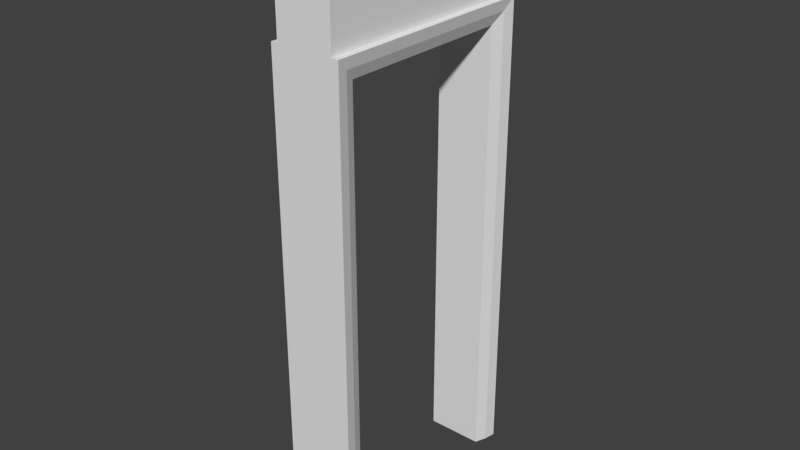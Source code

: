 # Source: LODA_SM_Wall_Door1x2.5x0.25.blend  (saved by Blender 2.78.0; exported with 4.5.12 LTS)
import bpy
from mathutils import Matrix  # noqa: F401  (used for matrix-valued properties, if any)

bpy.ops.wm.read_factory_settings(use_empty=True)
scene = bpy.context.scene
scene.name = 'Scene'

# ---- collections
col_collection_1 = bpy.data.collections.new('Collection 1'); scene.collection.children.link(col_collection_1)
col_collection_1.hide_render = True
col_collection_1.hide_viewport = True
col_collection_2 = bpy.data.collections.new('Collection 2'); scene.collection.children.link(col_collection_2)

# ---- world
world_world = bpy.data.worlds.new('World'); scene.world = world_world
world_world.color = (0.05088, 0.05088, 0.05088)
world_world.use_sun_shadow = False
world_world.sun_shadow_jitter_overblur = 0.0
world_world.cycles.sampling_method = 'MANUAL'

# ---- meshes
me_lod_a_wall_1x2_5x_25 = bpy.data.meshes.new('LOD_A_Wall 1x2.5x.25')
me_lod_a_wall_1x2_5x_25.from_pydata([(0.0, 0.0, 0.0), (0.0, 0.0, 2.5), (0.0, 0.0, 1.5), (0.0, 1.0, 2.5), (0.0, 0.0, 2.25), (0.0, 1.0, 0.0), (0.0, 0.0, 0.75), (0.25, 1.0, 2.5), (0.25, 0.0, 2.5), (0.25, 0.0, 2.25), (0.25, 1.0, 0.0), (0.25, 0.0, 0.75), (0.25, 0.0, 1.5), (0.25, 0.0, 0.0), (0.0, 0.9, 2.5), (0.0, 0.1, 2.5), (0.25, 0.9, 2.5), (0.25, 0.1, 2.5), (0.0, 0.1, 0.0), (0.0, 0.9, 0.0), (0.25, 0.1, 0.0), (0.25, 0.9, 0.0), (0.0, 0.0, 2.0), (0.0, 1.0, 2.0), (0.25, 1.0, 2.0), (0.25, 0.0, 2.0), (0.0, 0.9, 2.0), (0.0, 0.1, 2.0), (0.25, 0.9, 2.0), (0.25, 0.1, 2.0)], [(4, 1), (6, 2), (9, 8), (2, 4), (0, 6), (11, 12), (12, 9), (13, 11)], [(23, 24, 10, 5), (29, 20, 18, 27), (3, 14, 16, 7), (29, 25, 13, 20), (23, 5, 19, 26), (19, 5, 10, 21), (15, 1, 8, 17), (22, 25, 8, 1), (27, 18, 0, 22), (14, 15, 17, 16), (0, 18, 20, 13), (28, 26, 19, 21), (24, 28, 21, 10), (27, 26, 28, 29), (16, 17, 29, 28), (7, 16, 28, 24), (15, 27, 22, 1), (0, 13, 25, 22), (3, 23, 26, 14), (17, 8, 25, 29), (14, 26, 27, 15), (3, 7, 24, 23)])
me_lod_a_wall_1x2_5x_25.use_remesh_preserve_volume = False
me_lod_a_wall_1x2_5x_25.use_remesh_preserve_attributes = False
me_lod_a_wall_1x2_5x_25.use_mirror_vertex_groups = False
me_lod_a_wall_1x2_5x_25.update()
me_lod_b_walldoor_1x2_5 = bpy.data.meshes.new('LOD_B_WallDoor 1x2.5')
me_lod_b_walldoor_1x2_5.from_pydata([(0.0, 0.0, 0.0), (0.0, 0.0, 2.5), (0.0, 0.0, 1.5), (0.0, 1.0, 2.5), (0.0, 0.0, 2.25), (0.0, 1.0, 0.0), (0.0, 0.0, 0.75), (0.25, 1.0, 2.5), (0.25, 0.0, 2.5), (0.25, 0.0, 2.25), (0.25, 1.0, 0.0), (0.25, 0.0, 0.75), (0.25, 0.0, 1.5), (0.25, 0.0, 0.0), (0.0, 0.9, 2.5), (0.0, 0.1, 2.5), (0.25, 0.9, 2.5), (0.25, 0.1, 2.5), (0.0, 0.1, 0.0), (0.0, 0.9, 0.0), (0.25, 0.1, 0.0), (0.25, 0.9, 0.0), (0.0, 0.0, 2.0), (0.0, 1.0, 2.0), (0.25, 1.0, 2.0), (0.25, 0.0, 2.0), (0.0, 0.9, 2.0), (0.0, 0.1, 2.0), (0.25, 0.9, 2.0), (0.25, 0.1, 2.0), (0.0, 1.0, 2.1), (0.25, 1.0, 2.1), (0.0, 0.9, 2.1), (0.0, 0.1, 2.1), (0.0, 0.0, 2.1), (0.25, 0.0, 2.1), (0.25, 0.9, 2.1), (0.25, 0.1, 2.1), (0.28, 1.0, 0.0), (0.28, 0.0, 0.0), (0.28, 1.0, 2.0), (0.28, 0.0, 2.0), (0.28, 1.0, 2.1), (0.28, 0.0, 2.1), (0.28, 0.9, 2.1), (0.28, 0.1, 2.1), (-0.03, 0.0, 0.0), (-0.03, 1.0, 0.0), (-0.03, 0.0, 2.0), (-0.03, 1.0, 2.0), (-0.03, 1.0, 2.1), (-0.03, 0.9, 2.1), (-0.03, 0.1, 2.1), (-0.03, 0.0, 2.1), (-0.03, 1.0, 2.0), (0.25, 0.9, 1.0), (0.25, 0.1, 1.0), (0.25, 0.5, 2.0), (0.28, 0.0, 1.0), (0.28, 1.0, 1.0), (0.28, 0.0, 2.05), (0.28, 1.0, 2.05), (0.28, 0.05, 2.1), (0.28, 0.95, 2.1), (0.28, 0.5, 2.1), (0.27, 0.05, 2.0), (0.27, 0.05, 0.0), (0.27, 0.05, 2.05), (0.27, 0.1, 2.05), (0.27, 0.9, 2.05), (0.27, 0.95, 2.05), (0.27, 0.95, 2.0), (0.27, 0.95, 0.0), (0.27, 0.95, 1.0), (0.27, 0.05, 1.0), (0.27, 0.5, 2.05), (0.0, 0.9, 1.0), (0.0, 0.1, 1.0), (-0.028, 0.95, 2.05), (-0.028, 0.05, 2.05), (-0.028, 0.05, 2.0), (-0.028, 0.05, 0.0), (-0.028, 0.1, 2.05), (-0.028, 0.9, 2.05), (0.0, 0.5, 2.0), (-0.028, 0.95, 2.0), (-0.028, 0.95, 0.0), (-0.03, 0.0, 1.0), (-0.03, 0.0, 2.05), (-0.03, 1.0, 1.0), (-0.03, 0.5, 2.1), (-0.03, 0.95, 2.1), (-0.03, 0.05, 2.1), (-0.03, 1.0, 2.05), (-0.028, 0.95, 1.0), (-0.028, 0.5, 2.05), (-0.028, 0.05, 1.0)], [(4, 1), (6, 2), (9, 8), (2, 4), (0, 6), (11, 12), (12, 9), (13, 11)], [(23, 24, 10, 5), (29, 56, 20, 18, 77, 27), (3, 14, 16, 7), (75, 64, 45, 68), (41, 65, 60), (19, 5, 10, 21), (15, 1, 8, 17), (34, 35, 8, 1), (74, 65, 41, 58), (14, 15, 17, 16), (0, 18, 20, 13), (28, 26, 76, 19, 21, 55), (50, 93, 78), (27, 84, 26, 28, 57, 29), (50, 78, 91), (53, 79, 88), (53, 92, 79), (0, 13, 25, 22), (96, 87, 48, 80), (95, 83, 26, 84), (94, 89, 47, 86), (30, 31, 24, 23), (3, 7, 31, 30), (14, 32, 33, 15), (17, 8, 35, 37), (3, 30, 32, 14), (15, 33, 34, 1), (7, 16, 36, 31), (16, 17, 37, 36), (22, 25, 35, 34), (36, 37, 45, 64, 44), (25, 13, 39, 58, 41), (24, 31, 42, 61, 40), (37, 35, 43, 62, 45), (24, 40, 59, 38, 10), (31, 36, 44, 63, 42), (35, 25, 41, 60, 43), (5, 47, 89, 49, 23), (0, 22, 48, 87, 46), (34, 33, 52, 92, 53), (22, 34, 53, 88, 48), (32, 30, 50, 91, 51), (33, 32, 51, 90, 52), (30, 23, 49, 50), (45, 62, 68), (44, 69, 63), (42, 70, 61), (73, 72, 38, 59), (10, 38, 72, 21), (20, 66, 39, 13), (0, 46, 81, 18), (5, 19, 86, 47), (71, 73, 59, 40), (28, 55, 73, 71), (55, 21, 72, 73), (61, 71, 40), (61, 70, 71), (70, 28, 71), (63, 70, 42), (63, 69, 70), (69, 28, 70), (68, 67, 29), (68, 62, 67), (62, 43, 67), (66, 74, 58, 39), (20, 56, 74, 66), (56, 29, 65, 74), (60, 67, 43), (60, 65, 67), (65, 29, 67), (57, 75, 68, 29), (28, 69, 75, 57), (69, 44, 64, 75), (76, 94, 86, 19), (26, 85, 94, 76), (85, 49, 89, 94), (82, 95, 84, 27), (52, 90, 95, 82), (90, 51, 83, 95), (77, 96, 80, 27), (18, 81, 96, 77), (81, 46, 87, 96), (79, 82, 27), (79, 92, 82), (92, 52, 82), (88, 80, 48), (88, 79, 80), (79, 27, 80), (91, 83, 51), (91, 78, 83), (78, 26, 83), (85, 93, 54, 49), (85, 78, 93), (78, 85, 26)])
me_lod_b_walldoor_1x2_5.use_remesh_preserve_volume = False
me_lod_b_walldoor_1x2_5.use_remesh_preserve_attributes = False
me_lod_b_walldoor_1x2_5.use_mirror_vertex_groups = False
me_lod_b_walldoor_1x2_5.update()

# ---- objects
ob_lod_a_sm_walldoor1x2_5x0_25 = bpy.data.objects.new('LOD_A_SM_WallDoor1x2.5x0.25', me_lod_a_wall_1x2_5x_25)
ob_lod_b_sm_walldoor1x2_5 = bpy.data.objects.new('LOD_B_SM_WallDoor1x2.5', me_lod_b_walldoor_1x2_5)

# ---- transforms, parenting, visibility, modifiers, constraints
ob_lod_a_sm_walldoor1x2_5x0_25.location = (0.004772, 0.002612, -0.006643)
ob_lod_a_sm_walldoor1x2_5x0_25.lineart.crease_threshold = 0.0
ob_lod_b_sm_walldoor1x2_5.location = (0.004772, 0.002612, -0.006643)
ob_lod_b_sm_walldoor1x2_5.lineart.crease_threshold = 0.0

# ---- collection membership
col_collection_1.objects.link(ob_lod_a_sm_walldoor1x2_5x0_25)
col_collection_2.objects.link(ob_lod_b_sm_walldoor1x2_5)

# ---- scene / render settings (as saved in the file)
scene.frame_start = 1; scene.frame_end = 250; scene.frame_set(1)
scene.render.engine = 'BLENDER_EEVEE_NEXT'
scene.render.resolution_percentage = 50
scene.render.dither_intensity = 0.0
scene.cycles.use_denoising = False
scene.cycles.samples = 128
scene.cycles.sampling_pattern = 'TABULATED_SOBOL'
scene.cycles.light_sampling_threshold = 0.0
scene.cycles.use_adaptive_sampling = False
scene.cycles.use_light_tree = False
scene.cycles.blur_glossy = 0.0
scene.cycles.sample_clamp_indirect = 0.0
scene.view_settings.view_transform = 'Standard'
bpy.context.view_layer.update()

# ---- added for rendering (the .blend has no active camera and no usable light): camera, sun
cam_auto = bpy.data.cameras.new('AutoCamera')
cam_auto.lens = 50.0
cam_auto.sensor_width = 36.0
cam_auto.clip_end = 1000.0
ob_auto_camera = bpy.data.objects.new('AutoCamera', cam_auto)
scene.collection.objects.link(ob_auto_camera)
ob_auto_camera.location = (2.64403, -2.51581, 3.25809)
ob_auto_camera.rotation_euler = (1.09748, -7.21219e-08, 0.694738)
scene.camera = ob_auto_camera
light_auto_sun = bpy.data.lights.new('AutoSun', 'SUN')
light_auto_sun.energy = 3.0
light_auto_sun.angle = 0.0523599
ob_auto_sun = bpy.data.objects.new('AutoSun', light_auto_sun)
scene.collection.objects.link(ob_auto_sun)
ob_auto_sun.rotation_euler = (0.872665, 0.174533, 0.523599)
bpy.context.view_layer.update()
